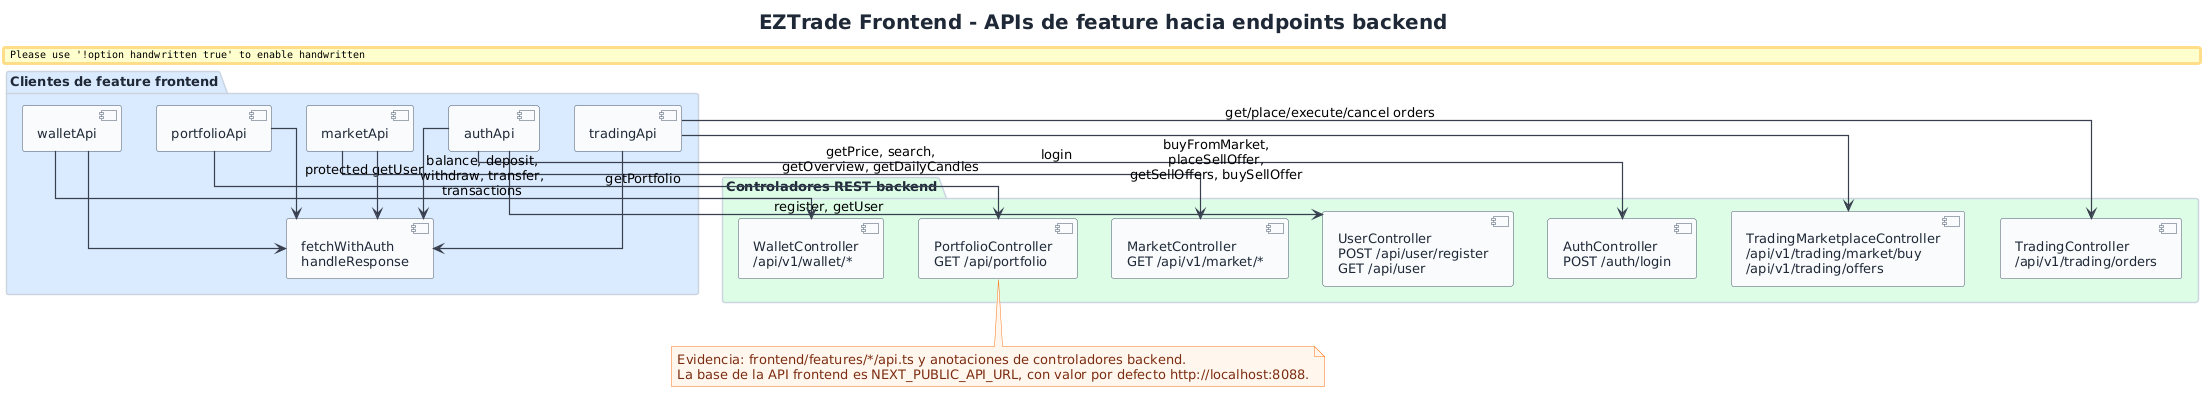

The diagram above was rendered by PlantUML. Its source (embedded in the PNG):
@startuml
!include ../../common/eztrade-style.puml

title EZTrade Frontend - APIs de feature hacia endpoints backend

package "Clientes de feature frontend" as FE EZ_FRONTEND {
  component "authApi" as AuthApi
  component "marketApi" as MarketApi
  component "tradingApi" as TradingApi
  component "walletApi" as WalletApi
  component "portfolioApi" as PortfolioApi
  component "fetchWithAuth\nhandleResponse" as FetchWithAuth
}

package "Controladores REST backend" as BE EZ_BACKEND {
  component "AuthController\nPOST /auth/login" as AuthController
  component "UserController\nPOST /api/user/register\nGET /api/user" as UserController
  component "MarketController\nGET /api/v1/market/*" as MarketController
  component "TradingController\n/api/v1/trading/orders" as TradingController
  component "TradingMarketplaceController\n/api/v1/trading/market/buy\n/api/v1/trading/offers" as MarketplaceController
  component "WalletController\n/api/v1/wallet/*" as WalletController
  component "PortfolioController\nGET /api/portfolio" as PortfolioController
}

AuthApi --> AuthController : login
AuthApi --> UserController : register, getUser
MarketApi --> MarketController : getPrice, search,\ngetOverview, getDailyCandles
TradingApi --> TradingController : get/place/execute/cancel orders
TradingApi --> MarketplaceController : buyFromMarket,\nplaceSellOffer,\ngetSellOffers, buySellOffer
WalletApi --> WalletController : balance, deposit,\nwithdraw, transfer,\ntransactions
PortfolioApi --> PortfolioController : getPortfolio

AuthApi --> FetchWithAuth : protected getUser
MarketApi --> FetchWithAuth
TradingApi --> FetchWithAuth
WalletApi --> FetchWithAuth
PortfolioApi --> FetchWithAuth

note bottom
Evidencia: frontend/features/*/api.ts y anotaciones de controladores backend.
La base de la API frontend es NEXT_PUBLIC_API_URL, con valor por defecto http://localhost:8088.
end note

@enduml